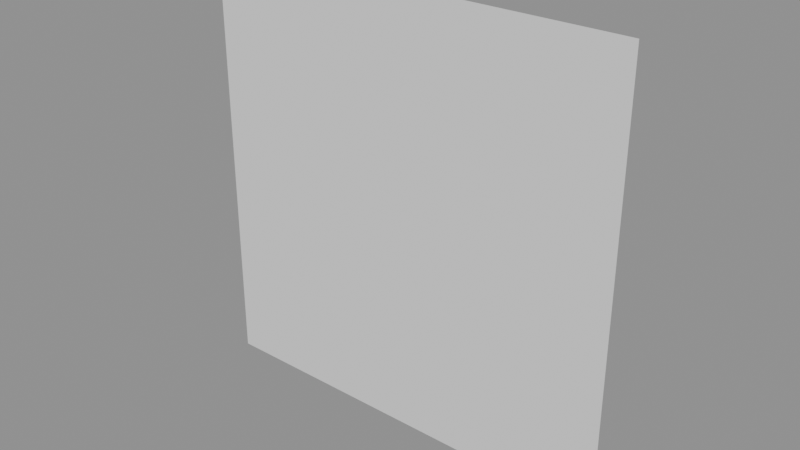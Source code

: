 # Source: scene.blend  (saved by Blender 5.0.119; exported with 4.5.12 LTS)
import bpy
from mathutils import Matrix  # noqa: F401  (used for matrix-valued properties, if any)

bpy.ops.wm.read_factory_settings(use_empty=True)
scene = bpy.context.scene
scene.name = 'Scene'

# ---- meshes
me_simple = bpy.data.meshes.new('simple')
me_simple.from_pydata([(0.0, 0.0, 0.0), (1.0, 0.0, 0.0), (1.0, 1.0, 0.0), (0.0, 1.0, 0.0)], [], [(0, 1, 2, 3)])
me_simple.update()

# ---- objects
ob_simple = bpy.data.objects.new('simple', me_simple)

# ---- transforms, parenting, visibility, modifiers, constraints
ob_simple.location = (0.0, 0.0, 0.0)
ob_simple.rotation_euler = (1.571, -0.0, 0.0)

# ---- collection membership
scene.collection.objects.link(ob_simple)

# ---- scene / render settings (as saved in the file)
scene.frame_start = 1; scene.frame_end = 250; scene.frame_set(1)
scene.render.engine = 'BLENDER_EEVEE_NEXT'
scene.render.bake_bias = 0.0
scene.render.bake_samples = 0
scene.cycles.sampling_pattern = 'TABULATED_SOBOL'
scene.eevee.use_volume_custom_range = False
bpy.context.view_layer.update()

# ---- added for rendering (the .blend has no active camera and no usable light): camera, sun + grey world if the file has none
cam_auto = bpy.data.cameras.new('AutoCamera')
cam_auto.lens = 50.0
cam_auto.sensor_width = 36.0
cam_auto.clip_end = 1000.0
ob_auto_camera = bpy.data.objects.new('AutoCamera', cam_auto)
scene.collection.objects.link(ob_auto_camera)
ob_auto_camera.location = (1.80847, -1.57016, 1.54677)
ob_auto_camera.rotation_euler = (1.09748, -7.21219e-08, 0.694738)
scene.camera = ob_auto_camera
light_auto_sun = bpy.data.lights.new('AutoSun', 'SUN')
light_auto_sun.energy = 3.0
light_auto_sun.angle = 0.0523599
ob_auto_sun = bpy.data.objects.new('AutoSun', light_auto_sun)
scene.collection.objects.link(ob_auto_sun)
ob_auto_sun.rotation_euler = (0.872665, 0.174533, 0.523599)
if scene.world is None:
    world_auto = bpy.data.worlds.new('AutoWorld')
    world_auto.color = (0.3, 0.3, 0.3)
    scene.world = world_auto
bpy.context.view_layer.update()
